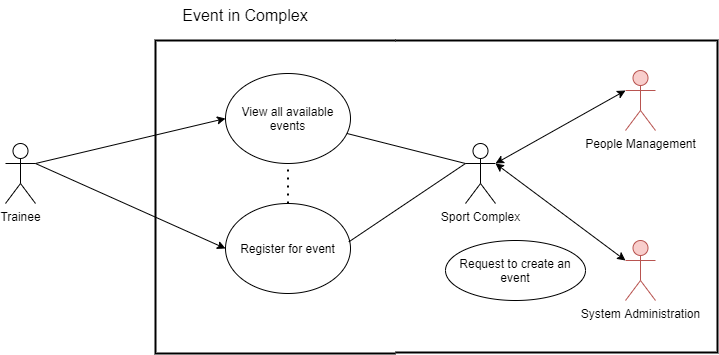

The diagram above was exported from draw.io. Its source (the exported page's mxGraphModel, read from the mxfile embedded in the PNG):
<mxGraphModel dx="868" dy="393" grid="1" gridSize="10" guides="1" tooltips="1" connect="1" arrows="1" fold="1" page="1" pageScale="1" pageWidth="850" pageHeight="1100" math="0" shadow="0">
  <root>
    <mxCell id="eB5xPHq5iv9wC04p0BHE-0" />
    <mxCell id="eB5xPHq5iv9wC04p0BHE-1" parent="eB5xPHq5iv9wC04p0BHE-0" />
    <mxCell id="XnNZui7QqW_ucr2hgFao-0" value="" style="strokeWidth=2;html=1;shape=mxgraph.flowchart.annotation_1;align=left;pointerEvents=1;" parent="eB5xPHq5iv9wC04p0BHE-1" vertex="1">
      <mxGeometry x="240" y="90" width="240" height="313" as="geometry" />
    </mxCell>
    <mxCell id="XnNZui7QqW_ucr2hgFao-1" value="" style="strokeWidth=2;html=1;shape=mxgraph.flowchart.annotation_1;align=left;pointerEvents=1;rotation=-180;" parent="eB5xPHq5iv9wC04p0BHE-1" vertex="1">
      <mxGeometry x="480" y="90" width="322" height="312" as="geometry" />
    </mxCell>
    <mxCell id="XnNZui7QqW_ucr2hgFao-2" value="View all available events" style="ellipse;whiteSpace=wrap;html=1;" parent="eB5xPHq5iv9wC04p0BHE-1" vertex="1">
      <mxGeometry x="310" y="123" width="125" height="90" as="geometry" />
    </mxCell>
    <mxCell id="XnNZui7QqW_ucr2hgFao-3" value="&lt;span style=&quot;font-size: 16px&quot;&gt;Event in Complex&lt;/span&gt;" style="text;html=1;strokeColor=none;fillColor=none;align=center;verticalAlign=middle;whiteSpace=wrap;rounded=0;" parent="eB5xPHq5iv9wC04p0BHE-1" vertex="1">
      <mxGeometry x="240" y="50" width="180" height="30" as="geometry" />
    </mxCell>
    <mxCell id="XnNZui7QqW_ucr2hgFao-6" value="Register for event" style="ellipse;whiteSpace=wrap;html=1;" parent="eB5xPHq5iv9wC04p0BHE-1" vertex="1">
      <mxGeometry x="310" y="253" width="125" height="90" as="geometry" />
    </mxCell>
    <mxCell id="MVDkyXu2vXtv1uPKphOJ-0" value="Trainee" style="shape=umlActor;verticalLabelPosition=bottom;verticalAlign=top;html=1;outlineConnect=0;" parent="eB5xPHq5iv9wC04p0BHE-1" vertex="1">
      <mxGeometry x="90" y="193" width="30" height="60" as="geometry" />
    </mxCell>
    <mxCell id="MVDkyXu2vXtv1uPKphOJ-1" value="" style="endArrow=classic;html=1;entryX=0;entryY=0.5;entryDx=0;entryDy=0;exitX=1;exitY=0.3333333333333333;exitDx=0;exitDy=0;exitPerimeter=0;" parent="eB5xPHq5iv9wC04p0BHE-1" source="MVDkyXu2vXtv1uPKphOJ-0" target="XnNZui7QqW_ucr2hgFao-2" edge="1">
      <mxGeometry width="50" height="50" relative="1" as="geometry">
        <mxPoint x="140" y="213" as="sourcePoint" />
        <mxPoint x="190" y="163" as="targetPoint" />
      </mxGeometry>
    </mxCell>
    <mxCell id="MVDkyXu2vXtv1uPKphOJ-2" value="" style="endArrow=classic;html=1;entryX=0;entryY=0.5;entryDx=0;entryDy=0;exitX=1;exitY=0.3333333333333333;exitDx=0;exitDy=0;exitPerimeter=0;" parent="eB5xPHq5iv9wC04p0BHE-1" source="MVDkyXu2vXtv1uPKphOJ-0" target="XnNZui7QqW_ucr2hgFao-6" edge="1">
      <mxGeometry width="50" height="50" relative="1" as="geometry">
        <mxPoint x="140" y="240" as="sourcePoint" />
        <mxPoint x="410" y="220" as="targetPoint" />
      </mxGeometry>
    </mxCell>
    <mxCell id="MVDkyXu2vXtv1uPKphOJ-3" value="" style="endArrow=none;dashed=1;html=1;dashPattern=1 3;strokeWidth=2;entryX=0.5;entryY=1;entryDx=0;entryDy=0;exitX=0.5;exitY=0;exitDx=0;exitDy=0;" parent="eB5xPHq5iv9wC04p0BHE-1" source="XnNZui7QqW_ucr2hgFao-6" target="XnNZui7QqW_ucr2hgFao-2" edge="1">
      <mxGeometry width="50" height="50" relative="1" as="geometry">
        <mxPoint x="363" y="250" as="sourcePoint" />
        <mxPoint x="410" y="220" as="targetPoint" />
      </mxGeometry>
    </mxCell>
    <mxCell id="MVDkyXu2vXtv1uPKphOJ-4" value="Sport Complex" style="shape=umlActor;verticalLabelPosition=bottom;verticalAlign=top;html=1;outlineConnect=0;" parent="eB5xPHq5iv9wC04p0BHE-1" vertex="1">
      <mxGeometry x="550" y="193" width="30" height="60" as="geometry" />
    </mxCell>
    <mxCell id="w35F0pHwfmL1l12i7V_d-1" value="Request to create an event" style="ellipse;whiteSpace=wrap;html=1;" parent="eB5xPHq5iv9wC04p0BHE-1" vertex="1">
      <mxGeometry x="530" y="290" width="140" height="60" as="geometry" />
    </mxCell>
    <mxCell id="odcjD-jEJ_AYeMubFqgy-0" value="System Administration" style="shape=umlActor;verticalLabelPosition=bottom;verticalAlign=top;html=1;outlineConnect=0;fillColor=#f8cecc;strokeColor=#b85450;" parent="eB5xPHq5iv9wC04p0BHE-1" vertex="1">
      <mxGeometry x="710" y="290" width="30" height="60" as="geometry" />
    </mxCell>
    <mxCell id="odcjD-jEJ_AYeMubFqgy-1" value="People Management" style="shape=umlActor;verticalLabelPosition=bottom;verticalAlign=top;html=1;outlineConnect=0;fillColor=#f8cecc;strokeColor=#b85450;" parent="eB5xPHq5iv9wC04p0BHE-1" vertex="1">
      <mxGeometry x="710" y="120" width="30" height="60" as="geometry" />
    </mxCell>
    <mxCell id="odcjD-jEJ_AYeMubFqgy-2" value="" style="endArrow=classic;startArrow=classic;html=1;exitX=1;exitY=0.3333333333333333;exitDx=0;exitDy=0;exitPerimeter=0;entryX=0;entryY=0.3333333333333333;entryDx=0;entryDy=0;entryPerimeter=0;" parent="eB5xPHq5iv9wC04p0BHE-1" source="MVDkyXu2vXtv1uPKphOJ-4" target="odcjD-jEJ_AYeMubFqgy-1" edge="1">
      <mxGeometry width="50" height="50" relative="1" as="geometry">
        <mxPoint x="620" y="213" as="sourcePoint" />
        <mxPoint x="670" y="163" as="targetPoint" />
      </mxGeometry>
    </mxCell>
    <mxCell id="odcjD-jEJ_AYeMubFqgy-3" value="" style="endArrow=classic;startArrow=classic;html=1;exitX=1;exitY=0.3333333333333333;exitDx=0;exitDy=0;exitPerimeter=0;entryX=0;entryY=0.3333333333333333;entryDx=0;entryDy=0;entryPerimeter=0;" parent="eB5xPHq5iv9wC04p0BHE-1" source="MVDkyXu2vXtv1uPKphOJ-4" target="odcjD-jEJ_AYeMubFqgy-0" edge="1">
      <mxGeometry width="50" height="50" relative="1" as="geometry">
        <mxPoint x="650" y="300" as="sourcePoint" />
        <mxPoint x="700" y="250" as="targetPoint" />
      </mxGeometry>
    </mxCell>
    <mxCell id="odcjD-jEJ_AYeMubFqgy-4" value="" style="endArrow=none;html=1;entryX=0;entryY=0.3333333333333333;entryDx=0;entryDy=0;entryPerimeter=0;" parent="eB5xPHq5iv9wC04p0BHE-1" source="XnNZui7QqW_ucr2hgFao-2" target="MVDkyXu2vXtv1uPKphOJ-4" edge="1">
      <mxGeometry width="50" height="50" relative="1" as="geometry">
        <mxPoint x="480" y="213" as="sourcePoint" />
        <mxPoint x="530" y="163" as="targetPoint" />
      </mxGeometry>
    </mxCell>
    <mxCell id="odcjD-jEJ_AYeMubFqgy-5" value="" style="endArrow=none;html=1;exitX=0.987;exitY=0.426;exitDx=0;exitDy=0;exitPerimeter=0;entryX=0;entryY=0.3333333333333333;entryDx=0;entryDy=0;entryPerimeter=0;" parent="eB5xPHq5iv9wC04p0BHE-1" source="XnNZui7QqW_ucr2hgFao-6" target="MVDkyXu2vXtv1uPKphOJ-4" edge="1">
      <mxGeometry width="50" height="50" relative="1" as="geometry">
        <mxPoint x="470" y="280" as="sourcePoint" />
        <mxPoint x="520" y="230" as="targetPoint" />
      </mxGeometry>
    </mxCell>
  </root>
</mxGraphModel>